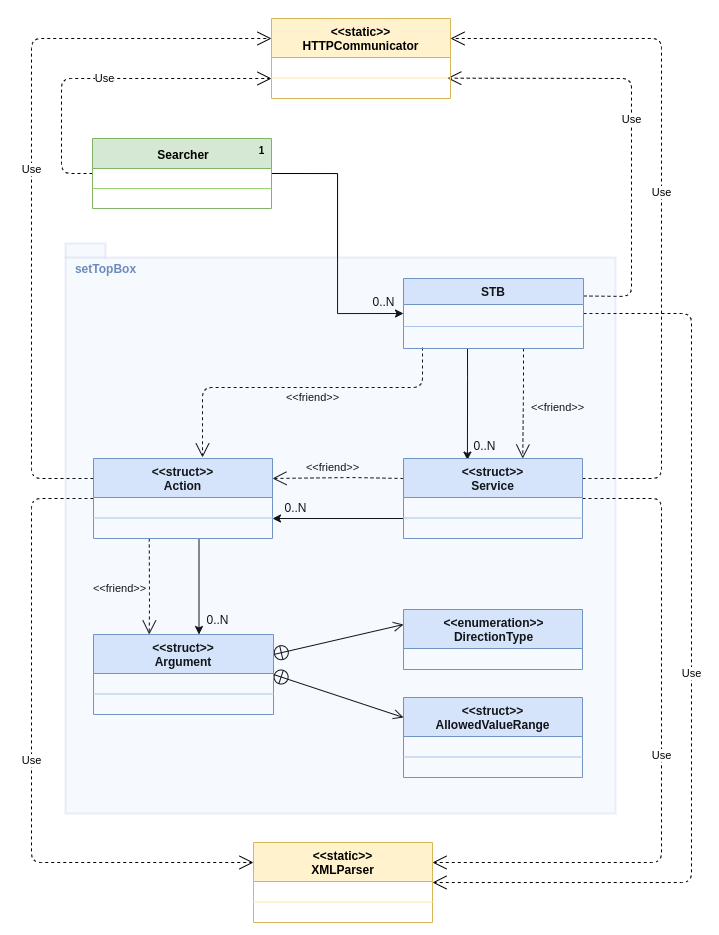

The diagram above was exported from draw.io. Its source (the exported page's mxGraphModel, read from the mxfile embedded in the PNG):
<mxGraphModel dx="1673" dy="980" grid="1" gridSize="10" guides="1" tooltips="1" connect="1" arrows="1" fold="1" page="1" pageScale="1" pageWidth="850" pageHeight="1100" math="0" shadow="0">
  <root>
    <mxCell id="0" />
    <mxCell id="1" parent="0" />
    <mxCell id="KD8V_aJx-ecpztgu-r_6-19" style="edgeStyle=orthogonalEdgeStyle;rounded=0;orthogonalLoop=1;jettySize=auto;html=1;exitX=1;exitY=0.5;exitDx=0;exitDy=0;entryX=0;entryY=0.5;entryDx=0;entryDy=0;" parent="1" source="QUZ02c1TeIAfItN8wpSI-1" target="QUZ02c1TeIAfItN8wpSI-14" edge="1">
      <mxGeometry relative="1" as="geometry">
        <mxPoint x="322" y="335" as="sourcePoint" />
      </mxGeometry>
    </mxCell>
    <mxCell id="QUZ02c1TeIAfItN8wpSI-86" value="" style="endArrow=open;startArrow=circlePlus;endFill=0;startFill=0;endSize=8;html=1;entryX=0;entryY=0.25;entryDx=0;entryDy=0;exitX=1;exitY=0.25;exitDx=0;exitDy=0;" parent="1" source="QUZ02c1TeIAfItN8wpSI-72" target="QUZ02c1TeIAfItN8wpSI-87" edge="1">
      <mxGeometry width="160" relative="1" as="geometry">
        <mxPoint x="1061" y="614" as="sourcePoint" />
        <mxPoint x="591" y="876" as="targetPoint" />
        <Array as="points" />
      </mxGeometry>
    </mxCell>
    <mxCell id="KD8V_aJx-ecpztgu-r_6-6" value="0..N" style="text;html=1;align=center;verticalAlign=middle;resizable=0;points=[];autosize=1;" parent="1" vertex="1">
      <mxGeometry x="372" y="313" width="40" height="20" as="geometry" />
    </mxCell>
    <mxCell id="KD8V_aJx-ecpztgu-r_6-7" value="&amp;lt;&amp;lt;friend&amp;gt;&amp;gt;" style="endArrow=open;endSize=12;dashed=1;html=1;exitX=0.75;exitY=1;exitDx=0;exitDy=0;entryX=0.75;entryY=0;entryDx=0;entryDy=0;" parent="1" edge="1">
      <mxGeometry x="0.0661" y="34" width="160" relative="1" as="geometry">
        <mxPoint x="532" y="370" as="sourcePoint" />
        <mxPoint x="531.25" y="480" as="targetPoint" />
        <Array as="points">
          <mxPoint x="532" y="409" />
        </Array>
        <mxPoint as="offset" />
      </mxGeometry>
    </mxCell>
    <mxCell id="KD8V_aJx-ecpztgu-r_6-9" value="0..N" style="text;html=1;align=center;verticalAlign=middle;resizable=0;points=[];autosize=1;" parent="1" vertex="1">
      <mxGeometry x="473" y="457" width="40" height="20" as="geometry" />
    </mxCell>
    <mxCell id="KD8V_aJx-ecpztgu-r_6-21" style="edgeStyle=orthogonalEdgeStyle;rounded=0;orthogonalLoop=1;jettySize=auto;html=1;exitX=0.5;exitY=1;exitDx=0;exitDy=0;entryX=0.5;entryY=0;entryDx=0;entryDy=0;" parent="1" edge="1">
      <mxGeometry relative="1" as="geometry">
        <mxPoint x="207.5" y="560.0000000000002" as="sourcePoint" />
        <mxPoint x="207.5" y="656" as="targetPoint" />
      </mxGeometry>
    </mxCell>
    <mxCell id="KD8V_aJx-ecpztgu-r_6-14" style="edgeStyle=orthogonalEdgeStyle;rounded=0;orthogonalLoop=1;jettySize=auto;html=1;entryX=0.385;entryY=0.02;entryDx=0;entryDy=0;entryPerimeter=0;" parent="1" edge="1">
      <mxGeometry relative="1" as="geometry">
        <mxPoint x="476" y="370" as="sourcePoint" />
        <mxPoint x="475.91499999999996" y="481.5999999999999" as="targetPoint" />
        <Array as="points">
          <mxPoint x="476" y="399" />
          <mxPoint x="476" y="399" />
        </Array>
      </mxGeometry>
    </mxCell>
    <mxCell id="KD8V_aJx-ecpztgu-r_6-15" style="edgeStyle=orthogonalEdgeStyle;rounded=0;orthogonalLoop=1;jettySize=auto;html=1;exitX=0;exitY=0.75;exitDx=0;exitDy=0;entryX=1;entryY=0.75;entryDx=0;entryDy=0;" parent="1" source="QUZ02c1TeIAfItN8wpSI-45" target="QUZ02c1TeIAfItN8wpSI-59" edge="1">
      <mxGeometry relative="1" as="geometry" />
    </mxCell>
    <mxCell id="KD8V_aJx-ecpztgu-r_6-16" value="0..N" style="text;html=1;align=center;verticalAlign=middle;resizable=0;points=[];autosize=1;" parent="1" vertex="1">
      <mxGeometry x="284" y="519" width="40" height="20" as="geometry" />
    </mxCell>
    <mxCell id="KD8V_aJx-ecpztgu-r_6-17" value="&amp;lt;&amp;lt;friend&amp;gt;&amp;gt;" style="endArrow=open;endSize=12;dashed=1;html=1;exitX=0;exitY=0.25;exitDx=0;exitDy=0;entryX=1;entryY=0.25;entryDx=0;entryDy=0;" parent="1" source="QUZ02c1TeIAfItN8wpSI-45" target="QUZ02c1TeIAfItN8wpSI-59" edge="1">
      <mxGeometry x="0.0821" y="-10" width="160" relative="1" as="geometry">
        <mxPoint x="292" y="441" as="sourcePoint" />
        <mxPoint x="291" y="574" as="targetPoint" />
        <Array as="points">
          <mxPoint x="361" y="499" />
        </Array>
        <mxPoint as="offset" />
      </mxGeometry>
    </mxCell>
    <mxCell id="KD8V_aJx-ecpztgu-r_6-18" value="&amp;lt;&amp;lt;friend&amp;gt;&amp;gt;" style="endArrow=open;endSize=12;dashed=1;html=1;entryX=0.609;entryY=-0.013;entryDx=0;entryDy=0;entryPerimeter=0;" parent="1" target="QUZ02c1TeIAfItN8wpSI-59" edge="1">
      <mxGeometry x="-0.0908" y="10" width="160" relative="1" as="geometry">
        <mxPoint x="431" y="369" as="sourcePoint" />
        <mxPoint x="211" y="469" as="targetPoint" />
        <Array as="points">
          <mxPoint x="431" y="409" />
          <mxPoint x="211" y="409" />
        </Array>
        <mxPoint x="-1" as="offset" />
      </mxGeometry>
    </mxCell>
    <mxCell id="KD8V_aJx-ecpztgu-r_6-20" value="&amp;lt;&amp;lt;friend&amp;gt;&amp;gt;" style="endArrow=open;endSize=12;dashed=1;html=1;exitX=0.25;exitY=1;exitDx=0;exitDy=0;entryX=0.25;entryY=0;entryDx=0;entryDy=0;" parent="1" edge="1">
      <mxGeometry x="0.0515" y="-30" width="160" relative="1" as="geometry">
        <mxPoint x="157.75" y="560.0000000000002" as="sourcePoint" />
        <mxPoint x="157.74999999999977" y="656" as="targetPoint" />
        <Array as="points">
          <mxPoint x="158" y="626" />
        </Array>
        <mxPoint y="-1" as="offset" />
      </mxGeometry>
    </mxCell>
    <mxCell id="KD8V_aJx-ecpztgu-r_6-22" value="0..N" style="text;html=1;align=center;verticalAlign=middle;resizable=0;points=[];autosize=1;" parent="1" vertex="1">
      <mxGeometry x="206" y="631" width="40" height="20" as="geometry" />
    </mxCell>
    <mxCell id="QUZ02c1TeIAfItN8wpSI-90" value="" style="endArrow=open;startArrow=circlePlus;endFill=0;startFill=0;endSize=8;html=1;entryX=0;entryY=0.25;entryDx=0;entryDy=0;exitX=1;exitY=0.5;exitDx=0;exitDy=0;" parent="1" source="QUZ02c1TeIAfItN8wpSI-72" target="QUZ02c1TeIAfItN8wpSI-91" edge="1">
      <mxGeometry width="160" relative="1" as="geometry">
        <mxPoint x="412" y="706.25" as="sourcePoint" />
        <mxPoint x="502" y="706" as="targetPoint" />
        <Array as="points" />
      </mxGeometry>
    </mxCell>
    <mxCell id="KD8V_aJx-ecpztgu-r_6-23" value="Use" style="endArrow=open;endSize=12;dashed=1;html=1;exitX=0;exitY=0.5;exitDx=0;exitDy=0;entryX=0;entryY=0.75;entryDx=0;entryDy=0;" parent="1" source="QUZ02c1TeIAfItN8wpSI-1" target="QUZ02c1TeIAfItN8wpSI-96" edge="1">
      <mxGeometry x="0.0057" width="160" relative="1" as="geometry">
        <mxPoint x="660" y="525" as="sourcePoint" />
        <mxPoint x="820" y="525" as="targetPoint" />
        <Array as="points">
          <mxPoint x="70" y="195" />
          <mxPoint x="70" y="100" />
        </Array>
        <mxPoint as="offset" />
      </mxGeometry>
    </mxCell>
    <mxCell id="KD8V_aJx-ecpztgu-r_6-24" value="Use" style="endArrow=open;endSize=12;dashed=1;html=1;exitX=1;exitY=0.25;exitDx=0;exitDy=0;entryX=0.982;entryY=0.504;entryDx=0;entryDy=0;entryPerimeter=0;" parent="1" source="QUZ02c1TeIAfItN8wpSI-14" target="QUZ02c1TeIAfItN8wpSI-97" edge="1">
      <mxGeometry width="160" relative="1" as="geometry">
        <mxPoint x="720" y="265" as="sourcePoint" />
        <mxPoint x="820" y="595" as="targetPoint" />
        <Array as="points">
          <mxPoint x="640" y="318" />
          <mxPoint x="640" y="100" />
        </Array>
      </mxGeometry>
    </mxCell>
    <mxCell id="KD8V_aJx-ecpztgu-r_6-25" value="Use" style="endArrow=open;endSize=12;dashed=1;html=1;exitX=1;exitY=0.5;exitDx=0;exitDy=0;entryX=1;entryY=0.5;entryDx=0;entryDy=0;" parent="1" source="QUZ02c1TeIAfItN8wpSI-14" target="QUZ02c1TeIAfItN8wpSI-102" edge="1">
      <mxGeometry width="160" relative="1" as="geometry">
        <mxPoint x="642" y="699" as="sourcePoint" />
        <mxPoint x="802" y="699" as="targetPoint" />
        <Array as="points">
          <mxPoint x="700" y="335" />
          <mxPoint x="700" y="904" />
        </Array>
      </mxGeometry>
    </mxCell>
    <mxCell id="KD8V_aJx-ecpztgu-r_6-26" value="Use" style="endArrow=open;endSize=12;dashed=1;html=1;exitX=1;exitY=0.25;exitDx=0;exitDy=0;entryX=1;entryY=0.25;entryDx=0;entryDy=0;" parent="1" source="QUZ02c1TeIAfItN8wpSI-45" target="QUZ02c1TeIAfItN8wpSI-96" edge="1">
      <mxGeometry width="160" relative="1" as="geometry">
        <mxPoint x="570" y="420" as="sourcePoint" />
        <mxPoint x="700" y="220" as="targetPoint" />
        <Array as="points">
          <mxPoint x="670" y="500" />
          <mxPoint x="670" y="60" />
        </Array>
      </mxGeometry>
    </mxCell>
    <mxCell id="KD8V_aJx-ecpztgu-r_6-27" value="Use" style="endArrow=open;endSize=12;dashed=1;html=1;exitX=1;exitY=0.5;exitDx=0;exitDy=0;entryX=1;entryY=0.25;entryDx=0;entryDy=0;" parent="1" source="QUZ02c1TeIAfItN8wpSI-45" target="QUZ02c1TeIAfItN8wpSI-102" edge="1">
      <mxGeometry width="160" relative="1" as="geometry">
        <mxPoint x="552" y="524" as="sourcePoint" />
        <mxPoint x="712" y="524" as="targetPoint" />
        <Array as="points">
          <mxPoint x="670" y="520" />
          <mxPoint x="670" y="884" />
        </Array>
      </mxGeometry>
    </mxCell>
    <mxCell id="KD8V_aJx-ecpztgu-r_6-28" value="Use" style="endArrow=open;endSize=12;dashed=1;html=1;exitX=0;exitY=0.5;exitDx=0;exitDy=0;entryX=0;entryY=0.25;entryDx=0;entryDy=0;" parent="1" source="QUZ02c1TeIAfItN8wpSI-59" target="QUZ02c1TeIAfItN8wpSI-102" edge="1">
      <mxGeometry width="160" relative="1" as="geometry">
        <mxPoint x="593" y="584" as="sourcePoint" />
        <mxPoint x="753" y="584" as="targetPoint" />
        <Array as="points">
          <mxPoint x="40" y="520" />
          <mxPoint x="40" y="884" />
        </Array>
      </mxGeometry>
    </mxCell>
    <mxCell id="KD8V_aJx-ecpztgu-r_6-29" value="Use" style="endArrow=open;endSize=12;dashed=1;html=1;exitX=0;exitY=0.25;exitDx=0;exitDy=0;entryX=0;entryY=0.25;entryDx=0;entryDy=0;" parent="1" source="QUZ02c1TeIAfItN8wpSI-59" target="QUZ02c1TeIAfItN8wpSI-96" edge="1">
      <mxGeometry width="160" relative="1" as="geometry">
        <mxPoint x="570" y="420" as="sourcePoint" />
        <mxPoint x="730" y="420" as="targetPoint" />
        <Array as="points">
          <mxPoint x="40" y="500" />
          <mxPoint x="40" y="60" />
        </Array>
      </mxGeometry>
    </mxCell>
    <mxCell id="QUZ02c1TeIAfItN8wpSI-72" value="&lt;&lt;struct&gt;&gt;&#10;Argument" style="swimlane;fontStyle=1;align=center;verticalAlign=top;childLayout=stackLayout;horizontal=1;startSize=39;horizontalStack=0;resizeParent=1;resizeLast=0;collapsible=1;marginBottom=0;rounded=0;shadow=0;strokeWidth=1;fillColor=#dae8fc;strokeColor=#6c8ebf;" parent="1" vertex="1">
      <mxGeometry x="102" y="656" width="180" height="80" as="geometry">
        <mxRectangle x="550" y="140" width="160" height="26" as="alternateBounds" />
      </mxGeometry>
    </mxCell>
    <mxCell id="QUZ02c1TeIAfItN8wpSI-81" value="" style="line;html=1;strokeWidth=1;align=left;verticalAlign=middle;spacingTop=-1;spacingLeft=3;spacingRight=3;rotatable=0;labelPosition=right;points=[];portConstraint=eastwest;strokeColor=#A9C4EB;" parent="QUZ02c1TeIAfItN8wpSI-72" vertex="1">
      <mxGeometry y="39" width="180" height="41" as="geometry" />
    </mxCell>
    <mxCell id="QUZ02c1TeIAfItN8wpSI-59" value="&lt;&lt;struct&gt;&gt;&#10;Action" style="swimlane;fontStyle=1;align=center;verticalAlign=top;childLayout=stackLayout;horizontal=1;startSize=39;horizontalStack=0;resizeParent=1;resizeLast=0;collapsible=1;marginBottom=0;rounded=0;shadow=0;strokeWidth=1;fillColor=#dae8fc;strokeColor=#6c8ebf;" parent="1" vertex="1">
      <mxGeometry x="102" y="480" width="179" height="80" as="geometry">
        <mxRectangle x="550" y="140" width="160" height="26" as="alternateBounds" />
      </mxGeometry>
    </mxCell>
    <mxCell id="QUZ02c1TeIAfItN8wpSI-63" value="" style="line;html=1;strokeWidth=1;align=left;verticalAlign=middle;spacingTop=-1;spacingLeft=3;spacingRight=3;rotatable=0;labelPosition=right;points=[];portConstraint=eastwest;strokeColor=#A9C4EB;" parent="QUZ02c1TeIAfItN8wpSI-59" vertex="1">
      <mxGeometry y="39" width="179" height="41" as="geometry" />
    </mxCell>
    <mxCell id="QUZ02c1TeIAfItN8wpSI-14" value="STB" style="swimlane;fontStyle=1;align=center;verticalAlign=top;childLayout=stackLayout;horizontal=1;startSize=26;horizontalStack=0;resizeParent=1;resizeLast=0;collapsible=1;marginBottom=0;rounded=0;shadow=0;strokeWidth=1;fillColor=#dae8fc;strokeColor=#6c8ebf;" parent="1" vertex="1">
      <mxGeometry x="412" y="300" width="180" height="70" as="geometry">
        <mxRectangle x="550" y="140" width="160" height="26" as="alternateBounds" />
      </mxGeometry>
    </mxCell>
    <mxCell id="QUZ02c1TeIAfItN8wpSI-26" value="" style="line;html=1;strokeWidth=1;align=left;verticalAlign=middle;spacingTop=-1;spacingLeft=3;spacingRight=3;rotatable=0;labelPosition=right;points=[];portConstraint=eastwest;strokeColor=#A9C4EB;" parent="QUZ02c1TeIAfItN8wpSI-14" vertex="1">
      <mxGeometry y="26" width="180" height="44" as="geometry" />
    </mxCell>
    <mxCell id="QUZ02c1TeIAfItN8wpSI-45" value="&lt;&lt;struct&gt;&gt;&#10;Service" style="swimlane;fontStyle=1;align=center;verticalAlign=top;childLayout=stackLayout;horizontal=1;startSize=39;horizontalStack=0;resizeParent=1;resizeLast=0;collapsible=1;marginBottom=0;rounded=0;shadow=0;strokeWidth=1;fillColor=#dae8fc;strokeColor=#6c8ebf;" parent="1" vertex="1">
      <mxGeometry x="412" y="480" width="179" height="80" as="geometry">
        <mxRectangle x="550" y="140" width="160" height="26" as="alternateBounds" />
      </mxGeometry>
    </mxCell>
    <mxCell id="QUZ02c1TeIAfItN8wpSI-52" value="" style="line;html=1;strokeWidth=1;align=left;verticalAlign=middle;spacingTop=-1;spacingLeft=3;spacingRight=3;rotatable=0;labelPosition=right;points=[];portConstraint=eastwest;strokeColor=#A9C4EB;" parent="QUZ02c1TeIAfItN8wpSI-45" vertex="1">
      <mxGeometry y="39" width="179" height="41" as="geometry" />
    </mxCell>
    <mxCell id="QUZ02c1TeIAfItN8wpSI-87" value="&lt;b&gt;&amp;lt;&amp;lt;enumeration&amp;gt;&amp;gt;&lt;br&gt;DirectionType&lt;br&gt;&lt;/b&gt;" style="swimlane;fontStyle=0;childLayout=stackLayout;horizontal=1;startSize=39;fillColor=#dae8fc;horizontalStack=0;resizeParent=1;resizeParentMax=0;resizeLast=0;collapsible=1;marginBottom=0;html=1;strokeColor=#6c8ebf;" parent="1" vertex="1">
      <mxGeometry x="412" y="631" width="179" height="60" as="geometry" />
    </mxCell>
    <mxCell id="QUZ02c1TeIAfItN8wpSI-91" value="&lt;&lt;struct&gt;&gt;&#10;AllowedValueRange" style="swimlane;fontStyle=1;align=center;verticalAlign=top;childLayout=stackLayout;horizontal=1;startSize=39;horizontalStack=0;resizeParent=1;resizeLast=0;collapsible=1;marginBottom=0;rounded=0;shadow=0;strokeWidth=1;fillColor=#dae8fc;strokeColor=#6c8ebf;" parent="1" vertex="1">
      <mxGeometry x="412" y="719" width="179" height="80" as="geometry">
        <mxRectangle x="550" y="140" width="160" height="26" as="alternateBounds" />
      </mxGeometry>
    </mxCell>
    <mxCell id="QUZ02c1TeIAfItN8wpSI-95" value="" style="line;html=1;strokeWidth=1;align=left;verticalAlign=middle;spacingTop=-1;spacingLeft=3;spacingRight=3;rotatable=0;labelPosition=right;points=[];portConstraint=eastwest;strokeColor=#A9C4EB;" parent="QUZ02c1TeIAfItN8wpSI-91" vertex="1">
      <mxGeometry y="39" width="179" height="41" as="geometry" />
    </mxCell>
    <mxCell id="QUZ02c1TeIAfItN8wpSI-96" value="&lt;&lt;static&gt;&gt;&#10;HTTPCommunicator" style="swimlane;fontStyle=1;align=center;verticalAlign=top;childLayout=stackLayout;horizontal=1;startSize=39;horizontalStack=0;resizeParent=1;resizeLast=0;collapsible=1;marginBottom=0;rounded=0;shadow=0;strokeWidth=1;fillColor=#fff2cc;strokeColor=#d6b656;" parent="1" vertex="1">
      <mxGeometry x="280" y="40" width="179" height="80" as="geometry">
        <mxRectangle x="550" y="140" width="160" height="26" as="alternateBounds" />
      </mxGeometry>
    </mxCell>
    <mxCell id="QUZ02c1TeIAfItN8wpSI-97" value="" style="line;html=1;strokeWidth=1;align=left;verticalAlign=middle;spacingTop=-1;spacingLeft=3;spacingRight=3;rotatable=0;labelPosition=right;points=[];portConstraint=eastwest;strokeColor=#FFE599;" parent="QUZ02c1TeIAfItN8wpSI-96" vertex="1">
      <mxGeometry y="39" width="179" height="41" as="geometry" />
    </mxCell>
    <mxCell id="QUZ02c1TeIAfItN8wpSI-102" value="&lt;&lt;static&gt;&gt;&#10;XMLParser" style="swimlane;fontStyle=1;align=center;verticalAlign=top;childLayout=stackLayout;horizontal=1;startSize=39;horizontalStack=0;resizeParent=1;resizeLast=0;collapsible=1;marginBottom=0;rounded=0;shadow=0;strokeWidth=1;fillColor=#fff2cc;strokeColor=#d6b656;" parent="1" vertex="1">
      <mxGeometry x="262" y="864" width="179" height="80" as="geometry">
        <mxRectangle x="550" y="140" width="160" height="26" as="alternateBounds" />
      </mxGeometry>
    </mxCell>
    <mxCell id="QUZ02c1TeIAfItN8wpSI-103" value="" style="line;html=1;strokeWidth=1;align=left;verticalAlign=middle;spacingTop=-1;spacingLeft=3;spacingRight=3;rotatable=0;labelPosition=right;points=[];portConstraint=eastwest;strokeColor=#FFE599;" parent="QUZ02c1TeIAfItN8wpSI-102" vertex="1">
      <mxGeometry y="39" width="179" height="41" as="geometry" />
    </mxCell>
    <mxCell id="QUZ02c1TeIAfItN8wpSI-1" value="&lt;div style=&quot;text-align: left&quot;&gt;&lt;b&gt;&lt;span&gt;&amp;nbsp; &amp;nbsp; &amp;nbsp; &amp;nbsp; &amp;nbsp; &amp;nbsp; &amp;nbsp; &amp;nbsp; &amp;nbsp;Searcher&amp;nbsp; &amp;nbsp; &amp;nbsp; &amp;nbsp; &amp;nbsp; &amp;nbsp; &amp;nbsp; &amp;nbsp;&lt;/span&gt;&lt;sup&gt;1&lt;/sup&gt;&lt;/b&gt;&lt;/div&gt;" style="swimlane;fontStyle=0;align=center;verticalAlign=top;childLayout=stackLayout;horizontal=1;startSize=30;horizontalStack=0;resizeParent=1;resizeLast=0;collapsible=1;marginBottom=0;rounded=0;shadow=0;strokeWidth=1;html=1;fillColor=#d5e8d4;strokeColor=#82b366;" parent="1" vertex="1">
      <mxGeometry x="101" y="160" width="179" height="70" as="geometry">
        <mxRectangle x="110" y="120" width="160" height="26" as="alternateBounds" />
      </mxGeometry>
    </mxCell>
    <mxCell id="QUZ02c1TeIAfItN8wpSI-4" value="" style="line;html=1;strokeWidth=1;align=left;verticalAlign=middle;spacingTop=-1;spacingLeft=3;spacingRight=3;rotatable=0;labelPosition=right;points=[];portConstraint=eastwest;strokeColor=#97D077;" parent="QUZ02c1TeIAfItN8wpSI-1" vertex="1">
      <mxGeometry y="30" width="179" height="40" as="geometry" />
    </mxCell>
    <mxCell id="FOALn7eILogeR36x010p-5" value="" style="shape=folder;fontStyle=1;spacingTop=10;tabWidth=40;tabHeight=14;tabPosition=left;html=1;shadow=0;sketch=0;fillColor=#A9C4EB;opacity=10;strokeWidth=2;strokeColor=#4968BF;" vertex="1" parent="1">
      <mxGeometry x="74" y="265" width="550" height="570" as="geometry" />
    </mxCell>
    <mxCell id="FOALn7eILogeR36x010p-6" value="&lt;b&gt;&lt;font color=&quot;#6a8cbd&quot;&gt;setTopBox&lt;/font&gt;&lt;br&gt;&lt;/b&gt;" style="text;html=1;align=center;verticalAlign=middle;resizable=0;points=[];autosize=1;shadow=1;" vertex="1" parent="1">
      <mxGeometry x="74" y="280" width="80" height="20" as="geometry" />
    </mxCell>
  </root>
</mxGraphModel>